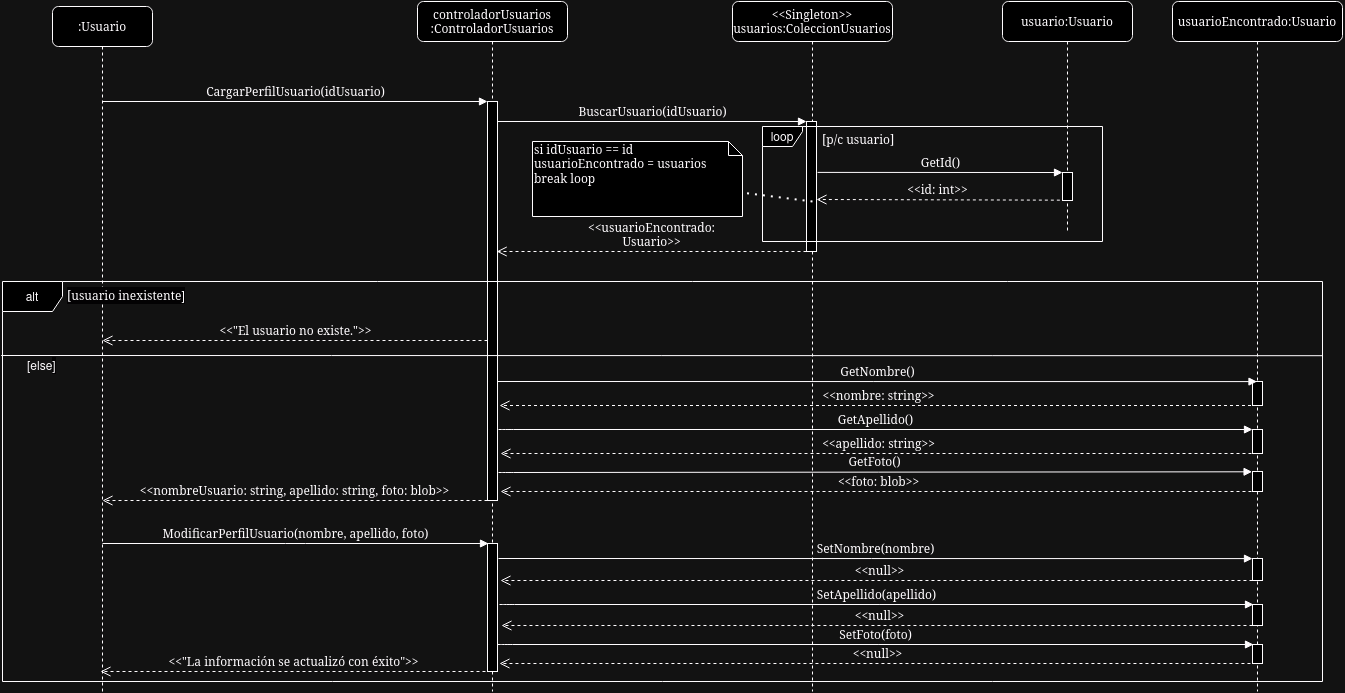

The diagram above was exported from draw.io. Its source (the exported page's mxGraphModel, read from the mxfile embedded in the PNG):
<mxGraphModel dx="3088" dy="760" grid="1" gridSize="10" guides="1" tooltips="1" connect="1" arrows="1" fold="1" page="1" pageScale="1" pageWidth="1654" pageHeight="2336" math="0" shadow="0">
  <root>
    <mxCell id="0" />
    <mxCell id="1" parent="0" />
    <mxCell id="LV0o6jvi-wXE4wHKLs4x-1" value="controladorUsuarios :ControladorUsuarios" style="shape=umlLifeline;perimeter=lifelinePerimeter;whiteSpace=wrap;html=1;container=1;collapsible=0;recursiveResize=0;outlineConnect=0;rounded=1;shadow=0;comic=0;labelBackgroundColor=none;strokeWidth=1;fontFamily=Verdana;fontSize=12;align=center;" parent="1" vertex="1">
      <mxGeometry x="215" y="80" width="150" height="690" as="geometry" />
    </mxCell>
    <mxCell id="LV0o6jvi-wXE4wHKLs4x-2" value="" style="html=1;points=[];perimeter=orthogonalPerimeter;rounded=0;shadow=0;comic=0;labelBackgroundColor=none;strokeWidth=1;fontFamily=Verdana;fontSize=12;align=center;" parent="LV0o6jvi-wXE4wHKLs4x-1" vertex="1">
      <mxGeometry x="70" y="100" width="10" height="399" as="geometry" />
    </mxCell>
    <mxCell id="LV0o6jvi-wXE4wHKLs4x-3" value="" style="html=1;points=[];perimeter=orthogonalPerimeter;rounded=0;shadow=0;comic=0;labelBackgroundColor=none;strokeWidth=1;fontFamily=Verdana;fontSize=12;align=center;" parent="LV0o6jvi-wXE4wHKLs4x-1" vertex="1">
      <mxGeometry x="70" y="542" width="10" height="128" as="geometry" />
    </mxCell>
    <mxCell id="LV0o6jvi-wXE4wHKLs4x-4" value="&amp;lt;&amp;lt;Singleton&amp;gt;&amp;gt; usuarios:ColeccionUsuarios" style="shape=umlLifeline;perimeter=lifelinePerimeter;whiteSpace=wrap;html=1;container=1;collapsible=0;recursiveResize=0;outlineConnect=0;rounded=1;shadow=0;comic=0;labelBackgroundColor=none;strokeWidth=1;fontFamily=Verdana;fontSize=12;align=center;" parent="1" vertex="1">
      <mxGeometry x="530" y="80" width="160" height="690" as="geometry" />
    </mxCell>
    <mxCell id="LV0o6jvi-wXE4wHKLs4x-5" value="" style="html=1;points=[];perimeter=orthogonalPerimeter;rounded=0;shadow=0;comic=0;labelBackgroundColor=none;strokeWidth=1;fontFamily=Verdana;fontSize=12;align=center;" parent="LV0o6jvi-wXE4wHKLs4x-4" vertex="1">
      <mxGeometry x="74" y="120" width="10" height="130" as="geometry" />
    </mxCell>
    <mxCell id="LV0o6jvi-wXE4wHKLs4x-6" value="usuario:Usuario" style="shape=umlLifeline;perimeter=lifelinePerimeter;whiteSpace=wrap;html=1;container=1;collapsible=0;recursiveResize=0;outlineConnect=0;rounded=1;shadow=0;comic=0;labelBackgroundColor=none;strokeWidth=1;fontFamily=Verdana;fontSize=12;align=center;" parent="1" vertex="1">
      <mxGeometry x="800" y="80" width="130" height="230" as="geometry" />
    </mxCell>
    <mxCell id="LV0o6jvi-wXE4wHKLs4x-7" value="" style="html=1;points=[];perimeter=orthogonalPerimeter;rounded=0;shadow=0;comic=0;labelBackgroundColor=none;strokeWidth=1;fontFamily=Verdana;fontSize=12;align=center;" parent="LV0o6jvi-wXE4wHKLs4x-6" vertex="1">
      <mxGeometry x="60" y="171" width="10" height="28" as="geometry" />
    </mxCell>
    <mxCell id="LV0o6jvi-wXE4wHKLs4x-8" value=":Usuario" style="shape=umlLifeline;perimeter=lifelinePerimeter;whiteSpace=wrap;html=1;container=1;collapsible=0;recursiveResize=0;outlineConnect=0;rounded=1;shadow=0;comic=0;labelBackgroundColor=none;strokeWidth=1;fontFamily=Verdana;fontSize=12;align=center;" parent="1" vertex="1">
      <mxGeometry x="-150" y="85" width="100" height="685" as="geometry" />
    </mxCell>
    <mxCell id="LV0o6jvi-wXE4wHKLs4x-9" value="&amp;lt;&amp;lt;&quot;El usuario no existe.&quot;&amp;gt;&amp;gt;" style="html=1;verticalAlign=bottom;endArrow=open;dashed=1;endSize=8;labelBackgroundColor=none;fontFamily=Verdana;fontSize=12;edgeStyle=elbowEdgeStyle;elbow=vertical;" parent="LV0o6jvi-wXE4wHKLs4x-8" edge="1">
      <mxGeometry x="-0.0015" relative="1" as="geometry">
        <mxPoint x="50" y="334.4" as="targetPoint" />
        <Array as="points" />
        <mxPoint x="435" y="334" as="sourcePoint" />
        <mxPoint as="offset" />
      </mxGeometry>
    </mxCell>
    <mxCell id="LV0o6jvi-wXE4wHKLs4x-10" value="GetId()" style="html=1;verticalAlign=bottom;endArrow=block;labelBackgroundColor=none;fontFamily=Verdana;fontSize=12;edgeStyle=elbowEdgeStyle;elbow=vertical;exitX=1.005;exitY=0.23;exitDx=0;exitDy=0;exitPerimeter=0;entryX=0;entryY=0.01;entryDx=0;entryDy=0;entryPerimeter=0;" parent="1" target="LV0o6jvi-wXE4wHKLs4x-7" edge="1">
      <mxGeometry relative="1" as="geometry">
        <mxPoint x="615.0500000000002" y="250.89999999999998" as="sourcePoint" />
        <Array as="points">
          <mxPoint x="620" y="251" />
        </Array>
        <mxPoint x="780" y="251" as="targetPoint" />
      </mxGeometry>
    </mxCell>
    <mxCell id="LV0o6jvi-wXE4wHKLs4x-11" value="CargarPerfilUsuario(idUsuario)" style="html=1;verticalAlign=bottom;endArrow=block;entryX=0;entryY=0;labelBackgroundColor=none;fontFamily=Verdana;fontSize=12;edgeStyle=elbowEdgeStyle;elbow=vertical;" parent="1" source="LV0o6jvi-wXE4wHKLs4x-8" target="LV0o6jvi-wXE4wHKLs4x-2" edge="1">
      <mxGeometry relative="1" as="geometry">
        <mxPoint x="35" y="180.17647058823536" as="sourcePoint" />
      </mxGeometry>
    </mxCell>
    <mxCell id="LV0o6jvi-wXE4wHKLs4x-12" value="BuscarUsuario(idUsuario)" style="html=1;verticalAlign=bottom;endArrow=block;entryX=0;entryY=0;labelBackgroundColor=none;fontFamily=Verdana;fontSize=12;edgeStyle=elbowEdgeStyle;elbow=vertical;" parent="1" source="LV0o6jvi-wXE4wHKLs4x-2" target="LV0o6jvi-wXE4wHKLs4x-5" edge="1">
      <mxGeometry relative="1" as="geometry">
        <mxPoint x="370" y="200" as="sourcePoint" />
      </mxGeometry>
    </mxCell>
    <mxCell id="LV0o6jvi-wXE4wHKLs4x-13" value="" style="endArrow=none;dashed=1;html=1;dashPattern=1 3;strokeWidth=2;rounded=0;entryX=0;entryY=0;entryDx=100;entryDy=37;entryPerimeter=0;" parent="1" target="LV0o6jvi-wXE4wHKLs4x-14" edge="1">
      <mxGeometry width="50" height="50" relative="1" as="geometry">
        <mxPoint x="610" y="280" as="sourcePoint" />
        <mxPoint x="530" y="260" as="targetPoint" />
      </mxGeometry>
    </mxCell>
    <mxCell id="LV0o6jvi-wXE4wHKLs4x-14" value="si idUsuario == id&lt;div&gt;usuarioEncontrado = usuarios&lt;/div&gt;&lt;div&gt;&lt;span style=&quot;background-color: initial;&quot;&gt;break loop&lt;/span&gt;&lt;/div&gt;" style="shape=note;whiteSpace=wrap;html=1;size=14;verticalAlign=top;align=left;spacingTop=-6;rounded=0;shadow=0;comic=0;labelBackgroundColor=none;strokeWidth=1;fontFamily=Verdana;fontSize=12" parent="1" vertex="1">
      <mxGeometry x="330" y="220" width="210" height="75" as="geometry" />
    </mxCell>
    <mxCell id="LV0o6jvi-wXE4wHKLs4x-15" value="loop" style="shape=umlFrame;whiteSpace=wrap;html=1;pointerEvents=0;width=40;height=20;" parent="1" vertex="1">
      <mxGeometry x="560" y="205" width="340" height="115" as="geometry" />
    </mxCell>
    <mxCell id="LV0o6jvi-wXE4wHKLs4x-16" value="&amp;lt;&amp;lt;id: int&amp;gt;&amp;gt;" style="html=1;verticalAlign=bottom;endArrow=open;dashed=1;endSize=8;labelBackgroundColor=none;fontFamily=Verdana;fontSize=12;exitX=-0.045;exitY=1.026;exitDx=0;exitDy=0;exitPerimeter=0;entryX=1.12;entryY=0.539;entryDx=0;entryDy=0;entryPerimeter=0;" parent="1" edge="1">
      <mxGeometry relative="1" as="geometry">
        <mxPoint x="614" y="278" as="targetPoint" />
        <Array as="points" />
        <mxPoint x="857.3499999999997" y="278.658" as="sourcePoint" />
      </mxGeometry>
    </mxCell>
    <mxCell id="LV0o6jvi-wXE4wHKLs4x-17" value="" style="endArrow=none;html=1;rounded=0;exitX=-0.001;exitY=0.185;exitDx=0;exitDy=0;exitPerimeter=0;entryX=1;entryY=0.348;entryDx=0;entryDy=0;entryPerimeter=0;" parent="1" source="LV0o6jvi-wXE4wHKLs4x-18" edge="1">
      <mxGeometry width="50" height="50" relative="1" as="geometry">
        <mxPoint x="-250" y="434.20000000000005" as="sourcePoint" />
        <mxPoint x="1120" y="434.20000000000005" as="targetPoint" />
      </mxGeometry>
    </mxCell>
    <mxCell id="LV0o6jvi-wXE4wHKLs4x-18" value="alt" style="shape=umlFrame;whiteSpace=wrap;html=1;pointerEvents=0;width=60;height=30;" parent="1" vertex="1">
      <mxGeometry x="-200" y="360" width="1320" height="400" as="geometry" />
    </mxCell>
    <mxCell id="LV0o6jvi-wXE4wHKLs4x-19" value="&amp;lt;&amp;lt;&lt;span style=&quot;text-align: left; text-wrap-mode: wrap;&quot;&gt;usuarioEncontrado: Usuario&lt;/span&gt;&amp;gt;&amp;gt;" style="html=1;verticalAlign=bottom;endArrow=open;dashed=1;endSize=8;labelBackgroundColor=none;fontFamily=Verdana;fontSize=12;edgeStyle=elbowEdgeStyle;elbow=vertical;entryX=1.061;entryY=0.689;entryDx=0;entryDy=0;entryPerimeter=0;" parent="1" source="LV0o6jvi-wXE4wHKLs4x-5" edge="1">
      <mxGeometry relative="1" as="geometry">
        <mxPoint x="294.17999999999967" y="330" as="targetPoint" />
        <Array as="points" />
        <mxPoint x="539.9999999999998" y="331.59999999999997" as="sourcePoint" />
      </mxGeometry>
    </mxCell>
    <mxCell id="LV0o6jvi-wXE4wHKLs4x-20" value="&lt;font face=&quot;Verdana&quot;&gt;[p/c usuario]&lt;/font&gt;" style="text;whiteSpace=wrap;html=1;" parent="1" vertex="1">
      <mxGeometry x="618" y="204" width="90" height="30" as="geometry" />
    </mxCell>
    <mxCell id="LV0o6jvi-wXE4wHKLs4x-21" value="&lt;span style=&quot;forced-color-adjust: none; color: rgb(0, 0, 0); font-size: 12px; font-style: normal; font-variant-ligatures: normal; font-variant-caps: normal; font-weight: 400; letter-spacing: normal; orphans: 2; text-indent: 0px; text-transform: none; widows: 2; word-spacing: 0px; -webkit-text-stroke-width: 0px; white-space: normal; background-color: rgb(251, 251, 251); text-decoration-thickness: initial; text-decoration-style: initial; text-decoration-color: initial; font-family: Verdana; text-align: left;&quot;&gt;[usuario inexistente&lt;/span&gt;&lt;span style=&quot;color: rgb(0, 0, 0); font-family: Helvetica; font-size: 12px; font-style: normal; font-variant-ligatures: normal; font-variant-caps: normal; font-weight: 400; letter-spacing: normal; orphans: 2; text-align: center; text-indent: 0px; text-transform: none; widows: 2; word-spacing: 0px; -webkit-text-stroke-width: 0px; white-space: normal; background-color: rgb(251, 251, 251); text-decoration-thickness: initial; text-decoration-style: initial; text-decoration-color: initial; display: inline !important; float: none;&quot;&gt;]&lt;/span&gt;" style="text;whiteSpace=wrap;html=1;" parent="1" vertex="1">
      <mxGeometry x="-137" y="360" width="190" height="40" as="geometry" />
    </mxCell>
    <mxCell id="LV0o6jvi-wXE4wHKLs4x-22" value="&amp;lt;&amp;lt;nombreUsuario: string, apellido: string, foto: blob&amp;gt;&amp;gt;" style="html=1;verticalAlign=bottom;endArrow=open;dashed=1;endSize=8;labelBackgroundColor=none;fontFamily=Verdana;fontSize=12;edgeStyle=elbowEdgeStyle;elbow=vertical;" parent="1" edge="1">
      <mxGeometry x="0.0013" relative="1" as="geometry">
        <mxPoint x="-100" y="579.4" as="targetPoint" />
        <Array as="points" />
        <mxPoint x="285" y="579" as="sourcePoint" />
        <mxPoint as="offset" />
      </mxGeometry>
    </mxCell>
    <mxCell id="LV0o6jvi-wXE4wHKLs4x-23" value="ModificarPerfilUsuario(nombre, apellido, foto)" style="html=1;verticalAlign=bottom;endArrow=block;entryX=0;entryY=0;labelBackgroundColor=none;fontFamily=Verdana;fontSize=12;edgeStyle=elbowEdgeStyle;elbow=vertical;" parent="1" edge="1">
      <mxGeometry relative="1" as="geometry">
        <mxPoint x="-100" y="622" as="sourcePoint" />
        <mxPoint x="286" y="622" as="targetPoint" />
      </mxGeometry>
    </mxCell>
    <mxCell id="LV0o6jvi-wXE4wHKLs4x-24" value="usuarioEncontrado:Usuario" style="shape=umlLifeline;perimeter=lifelinePerimeter;whiteSpace=wrap;html=1;container=1;collapsible=0;recursiveResize=0;outlineConnect=0;rounded=1;shadow=0;comic=0;labelBackgroundColor=none;strokeWidth=1;fontFamily=Verdana;fontSize=12;align=center;" parent="1" vertex="1">
      <mxGeometry x="970" y="80" width="170" height="690" as="geometry" />
    </mxCell>
    <mxCell id="SwW9leNRsYnGxoNyn7Gh-6" value="" style="html=1;points=[];perimeter=orthogonalPerimeter;rounded=0;shadow=0;comic=0;labelBackgroundColor=none;strokeWidth=1;fontFamily=Verdana;fontSize=12;align=center;" parent="LV0o6jvi-wXE4wHKLs4x-24" vertex="1">
      <mxGeometry x="80" y="380" width="10" height="24" as="geometry" />
    </mxCell>
    <mxCell id="SwW9leNRsYnGxoNyn7Gh-9" value="" style="html=1;points=[];perimeter=orthogonalPerimeter;rounded=0;shadow=0;comic=0;labelBackgroundColor=none;strokeWidth=1;fontFamily=Verdana;fontSize=12;align=center;" parent="LV0o6jvi-wXE4wHKLs4x-24" vertex="1">
      <mxGeometry x="80" y="428" width="10" height="24" as="geometry" />
    </mxCell>
    <mxCell id="LV0o6jvi-wXE4wHKLs4x-25" value="GetNombre()" style="html=1;verticalAlign=bottom;endArrow=block;labelBackgroundColor=none;fontFamily=Verdana;fontSize=12;edgeStyle=elbowEdgeStyle;elbow=vertical;exitX=1.005;exitY=0.23;exitDx=0;exitDy=0;exitPerimeter=0;" parent="1" target="LV0o6jvi-wXE4wHKLs4x-24" edge="1">
      <mxGeometry relative="1" as="geometry">
        <mxPoint x="295.0500000000002" y="460" as="sourcePoint" />
        <Array as="points">
          <mxPoint x="300" y="460.1" />
        </Array>
        <mxPoint x="540" y="460.1" as="targetPoint" />
      </mxGeometry>
    </mxCell>
    <mxCell id="LV0o6jvi-wXE4wHKLs4x-26" value="&amp;lt;&amp;lt;nombre: string&amp;gt;&amp;gt;" style="html=1;verticalAlign=bottom;endArrow=open;dashed=1;endSize=8;labelBackgroundColor=none;fontFamily=Verdana;fontSize=12;" parent="1" source="LV0o6jvi-wXE4wHKLs4x-24" edge="1">
      <mxGeometry relative="1" as="geometry">
        <mxPoint x="297" y="484" as="targetPoint" />
        <Array as="points" />
        <mxPoint x="783.3499999999997" y="490.658" as="sourcePoint" />
      </mxGeometry>
    </mxCell>
    <mxCell id="LV0o6jvi-wXE4wHKLs4x-27" value="GetApellido()" style="html=1;verticalAlign=bottom;endArrow=block;labelBackgroundColor=none;fontFamily=Verdana;fontSize=12;edgeStyle=elbowEdgeStyle;elbow=horizontal;exitX=1.005;exitY=0.23;exitDx=0;exitDy=0;exitPerimeter=0;" parent="1" edge="1">
      <mxGeometry relative="1" as="geometry">
        <mxPoint x="296.0500000000002" y="508" as="sourcePoint" />
        <Array as="points">
          <mxPoint x="301" y="508.1" />
        </Array>
        <mxPoint x="1050" y="508" as="targetPoint" />
      </mxGeometry>
    </mxCell>
    <mxCell id="LV0o6jvi-wXE4wHKLs4x-28" value="&amp;lt;&amp;lt;apellido: string&amp;gt;&amp;gt;" style="html=1;verticalAlign=bottom;endArrow=open;dashed=1;endSize=8;labelBackgroundColor=none;fontFamily=Verdana;fontSize=12;" parent="1" edge="1">
      <mxGeometry relative="1" as="geometry">
        <mxPoint x="298" y="532" as="targetPoint" />
        <Array as="points" />
        <mxPoint x="1055" y="532" as="sourcePoint" />
      </mxGeometry>
    </mxCell>
    <mxCell id="LV0o6jvi-wXE4wHKLs4x-29" value="SetNombre(nombre)" style="html=1;verticalAlign=bottom;endArrow=block;labelBackgroundColor=none;fontFamily=Verdana;fontSize=12;edgeStyle=elbowEdgeStyle;elbow=vertical;exitX=1.005;exitY=0.23;exitDx=0;exitDy=0;exitPerimeter=0;" parent="1" edge="1">
      <mxGeometry relative="1" as="geometry">
        <mxPoint x="296.00000000000017" y="637" as="sourcePoint" />
        <Array as="points">
          <mxPoint x="300.95" y="637.1" />
        </Array>
        <mxPoint x="1050" y="637" as="targetPoint" />
      </mxGeometry>
    </mxCell>
    <mxCell id="LV0o6jvi-wXE4wHKLs4x-30" value="&amp;lt;&amp;lt;null&amp;gt;&amp;gt;" style="html=1;verticalAlign=bottom;endArrow=open;dashed=1;endSize=8;labelBackgroundColor=none;fontFamily=Verdana;fontSize=12;" parent="1" edge="1">
      <mxGeometry relative="1" as="geometry">
        <mxPoint x="297.95" y="659" as="targetPoint" />
        <Array as="points" />
        <mxPoint x="1055.95" y="659" as="sourcePoint" />
      </mxGeometry>
    </mxCell>
    <mxCell id="LV0o6jvi-wXE4wHKLs4x-31" value="SetApellido(apellido)" style="html=1;verticalAlign=bottom;endArrow=block;labelBackgroundColor=none;fontFamily=Verdana;fontSize=12;edgeStyle=elbowEdgeStyle;elbow=horizontal;exitX=1.005;exitY=0.23;exitDx=0;exitDy=0;exitPerimeter=0;" parent="1" edge="1">
      <mxGeometry relative="1" as="geometry">
        <mxPoint x="297.00000000000017" y="683" as="sourcePoint" />
        <Array as="points">
          <mxPoint x="301.95" y="683.1" />
        </Array>
        <mxPoint x="1051" y="683" as="targetPoint" />
      </mxGeometry>
    </mxCell>
    <mxCell id="LV0o6jvi-wXE4wHKLs4x-32" value="&amp;lt;&amp;lt;null&amp;gt;&amp;gt;" style="html=1;verticalAlign=bottom;endArrow=open;dashed=1;endSize=8;labelBackgroundColor=none;fontFamily=Verdana;fontSize=12;" parent="1" edge="1">
      <mxGeometry relative="1" as="geometry">
        <mxPoint x="298.95" y="704" as="targetPoint" />
        <Array as="points" />
        <mxPoint x="1055.95" y="704" as="sourcePoint" />
      </mxGeometry>
    </mxCell>
    <mxCell id="LV0o6jvi-wXE4wHKLs4x-33" value="&amp;lt;&amp;lt;&quot;La información se actualizó con éxito&quot;&amp;gt;&amp;gt;" style="html=1;verticalAlign=bottom;endArrow=open;dashed=1;endSize=8;labelBackgroundColor=none;fontFamily=Verdana;fontSize=12;edgeStyle=elbowEdgeStyle;elbow=vertical;" parent="1" edge="1">
      <mxGeometry x="-0.0015" relative="1" as="geometry">
        <mxPoint x="-102" y="750.4" as="targetPoint" />
        <Array as="points" />
        <mxPoint x="283" y="750" as="sourcePoint" />
        <mxPoint as="offset" />
      </mxGeometry>
    </mxCell>
    <mxCell id="SwW9leNRsYnGxoNyn7Gh-2" value="&amp;lt;&amp;lt;foto: blob&amp;gt;&amp;gt;" style="html=1;verticalAlign=bottom;endArrow=open;dashed=1;endSize=8;labelBackgroundColor=none;fontFamily=Verdana;fontSize=12;" parent="1" edge="1">
      <mxGeometry relative="1" as="geometry">
        <mxPoint x="298" y="570" as="targetPoint" />
        <Array as="points" />
        <mxPoint x="1055" y="570" as="sourcePoint" />
      </mxGeometry>
    </mxCell>
    <mxCell id="SwW9leNRsYnGxoNyn7Gh-4" value="SetFoto(foto)" style="html=1;verticalAlign=bottom;endArrow=block;labelBackgroundColor=none;fontFamily=Verdana;fontSize=12;edgeStyle=elbowEdgeStyle;elbow=horizontal;exitX=1.005;exitY=0.23;exitDx=0;exitDy=0;exitPerimeter=0;" parent="1" edge="1">
      <mxGeometry relative="1" as="geometry">
        <mxPoint x="295.00000000000017" y="723" as="sourcePoint" />
        <Array as="points">
          <mxPoint x="299.95" y="723.1" />
        </Array>
        <mxPoint x="1051" y="723" as="targetPoint" />
      </mxGeometry>
    </mxCell>
    <mxCell id="SwW9leNRsYnGxoNyn7Gh-5" value="&amp;lt;&amp;lt;null&amp;gt;&amp;gt;" style="html=1;verticalAlign=bottom;endArrow=open;dashed=1;endSize=8;labelBackgroundColor=none;fontFamily=Verdana;fontSize=12;" parent="1" edge="1">
      <mxGeometry relative="1" as="geometry">
        <mxPoint x="296.95" y="742" as="targetPoint" />
        <Array as="points" />
        <mxPoint x="1053.95" y="742" as="sourcePoint" />
      </mxGeometry>
    </mxCell>
    <mxCell id="SwW9leNRsYnGxoNyn7Gh-10" value="" style="html=1;points=[];perimeter=orthogonalPerimeter;rounded=0;shadow=0;comic=0;labelBackgroundColor=none;strokeWidth=1;fontFamily=Verdana;fontSize=12;align=center;" parent="1" vertex="1">
      <mxGeometry x="1050" y="550" width="10" height="20" as="geometry" />
    </mxCell>
    <mxCell id="SwW9leNRsYnGxoNyn7Gh-1" value="GetFoto()" style="html=1;verticalAlign=bottom;endArrow=block;labelBackgroundColor=none;fontFamily=Verdana;fontSize=12;edgeStyle=elbowEdgeStyle;elbow=horizontal;exitX=1.005;exitY=0.23;exitDx=0;exitDy=0;exitPerimeter=0;entryX=-0.042;entryY=0.015;entryDx=0;entryDy=0;entryPerimeter=0;" parent="1" target="SwW9leNRsYnGxoNyn7Gh-10" edge="1">
      <mxGeometry relative="1" as="geometry">
        <mxPoint x="296.0500000000002" y="551" as="sourcePoint" />
        <Array as="points">
          <mxPoint x="301" y="551.1" />
        </Array>
        <mxPoint x="1055" y="551" as="targetPoint" />
      </mxGeometry>
    </mxCell>
    <mxCell id="SwW9leNRsYnGxoNyn7Gh-11" value="" style="html=1;points=[];perimeter=orthogonalPerimeter;rounded=0;shadow=0;comic=0;labelBackgroundColor=none;strokeWidth=1;fontFamily=Verdana;fontSize=12;align=center;" parent="1" vertex="1">
      <mxGeometry x="1050" y="637" width="10" height="22" as="geometry" />
    </mxCell>
    <mxCell id="SwW9leNRsYnGxoNyn7Gh-12" value="" style="html=1;points=[];perimeter=orthogonalPerimeter;rounded=0;shadow=0;comic=0;labelBackgroundColor=none;strokeWidth=1;fontFamily=Verdana;fontSize=12;align=center;" parent="1" vertex="1">
      <mxGeometry x="1050" y="683" width="10" height="21" as="geometry" />
    </mxCell>
    <mxCell id="SwW9leNRsYnGxoNyn7Gh-13" value="" style="html=1;points=[];perimeter=orthogonalPerimeter;rounded=0;shadow=0;comic=0;labelBackgroundColor=none;strokeWidth=1;fontFamily=Verdana;fontSize=12;align=center;" parent="1" vertex="1">
      <mxGeometry x="1050" y="723" width="10" height="19" as="geometry" />
    </mxCell>
    <mxCell id="GhG7fg43Wua2s33OWztm-1" value="[else&lt;span style=&quot;color: rgb(0, 0, 0); font-family: Helvetica; font-size: 12px; font-style: normal; font-variant-ligatures: normal; font-variant-caps: normal; font-weight: 400; letter-spacing: normal; orphans: 2; text-align: center; text-indent: 0px; text-transform: none; widows: 2; word-spacing: 0px; -webkit-text-stroke-width: 0px; white-space: normal; background-color: rgb(251, 251, 251); text-decoration-thickness: initial; text-decoration-style: initial; text-decoration-color: initial; display: inline !important; float: none;&quot;&gt;]&lt;/span&gt;" style="text;whiteSpace=wrap;html=1;" vertex="1" parent="1">
      <mxGeometry x="-177" y="430" width="40" height="30" as="geometry" />
    </mxCell>
  </root>
</mxGraphModel>